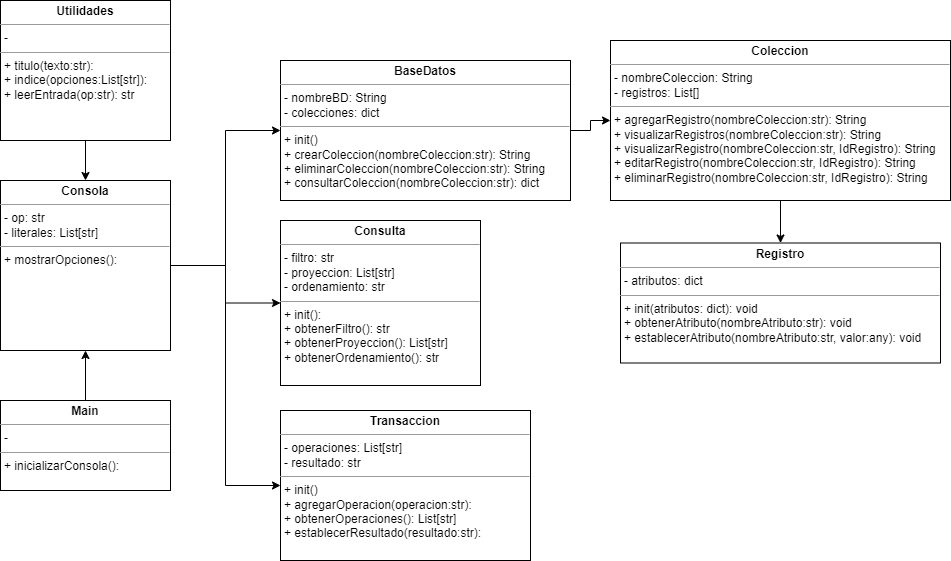

The diagram above was exported from draw.io. Its source (the exported page's mxGraphModel, read from the mxfile embedded in the PNG):
<mxGraphModel dx="1354" dy="664" grid="1" gridSize="10" guides="1" tooltips="1" connect="1" arrows="1" fold="1" page="1" pageScale="1" pageWidth="827" pageHeight="1169" math="0" shadow="0">
  <root>
    <mxCell id="0" />
    <mxCell id="1" parent="0" />
    <mxCell id="cAKgu9Q-enze0ztzITY4-9" style="edgeStyle=orthogonalEdgeStyle;rounded=0;orthogonalLoop=1;jettySize=auto;html=1;" parent="1" source="xKxBlXlDXREWC6I9kZaj-2" target="cAKgu9Q-enze0ztzITY4-1" edge="1">
      <mxGeometry relative="1" as="geometry" />
    </mxCell>
    <mxCell id="cAKgu9Q-enze0ztzITY4-10" style="edgeStyle=orthogonalEdgeStyle;rounded=0;orthogonalLoop=1;jettySize=auto;html=1;" parent="1" source="xKxBlXlDXREWC6I9kZaj-2" target="cAKgu9Q-enze0ztzITY4-5" edge="1">
      <mxGeometry relative="1" as="geometry" />
    </mxCell>
    <mxCell id="cAKgu9Q-enze0ztzITY4-11" style="edgeStyle=orthogonalEdgeStyle;rounded=0;orthogonalLoop=1;jettySize=auto;html=1;entryX=0;entryY=0.5;entryDx=0;entryDy=0;" parent="1" source="xKxBlXlDXREWC6I9kZaj-2" target="cAKgu9Q-enze0ztzITY4-4" edge="1">
      <mxGeometry relative="1" as="geometry" />
    </mxCell>
    <mxCell id="xKxBlXlDXREWC6I9kZaj-2" value="&lt;p style=&quot;margin:0px;margin-top:4px;text-align:center;&quot;&gt;&lt;b&gt;Consola&lt;/b&gt;&lt;/p&gt;&lt;hr size=&quot;1&quot;&gt;&lt;p style=&quot;margin:0px;margin-left:4px;&quot;&gt;- op: str&lt;/p&gt;&lt;p style=&quot;margin:0px;margin-left:4px;&quot;&gt;- literales: List[str]&lt;/p&gt;&lt;hr size=&quot;1&quot;&gt;&lt;p style=&quot;border-color: var(--border-color); margin: 0px 0px 0px 4px;&quot;&gt;+ mostrarOpciones():&lt;/p&gt;&lt;p style=&quot;border-color: var(--border-color); margin: 0px 0px 0px 4px;&quot;&gt;&lt;br&gt;&lt;/p&gt;" style="verticalAlign=top;align=left;overflow=fill;fontSize=12;fontFamily=Helvetica;html=1;whiteSpace=wrap;" parent="1" vertex="1">
      <mxGeometry x="190" y="190" width="170" height="170" as="geometry" />
    </mxCell>
    <mxCell id="cAKgu9Q-enze0ztzITY4-12" style="edgeStyle=orthogonalEdgeStyle;rounded=0;orthogonalLoop=1;jettySize=auto;html=1;" parent="1" source="cAKgu9Q-enze0ztzITY4-1" target="cAKgu9Q-enze0ztzITY4-2" edge="1">
      <mxGeometry relative="1" as="geometry" />
    </mxCell>
    <mxCell id="cAKgu9Q-enze0ztzITY4-1" value="&lt;p style=&quot;margin:0px;margin-top:4px;text-align:center;&quot;&gt;&lt;b&gt;BaseDatos&lt;/b&gt;&lt;/p&gt;&lt;hr size=&quot;1&quot;&gt;&lt;p style=&quot;margin:0px;margin-left:4px;&quot;&gt;- nombreBD: String&lt;/p&gt;&lt;p style=&quot;margin:0px;margin-left:4px;&quot;&gt;- colecciones: dict&lt;/p&gt;&lt;hr size=&quot;1&quot;&gt;&lt;p style=&quot;border-color: var(--border-color); margin: 0px 0px 0px 4px;&quot;&gt;+ init()&lt;/p&gt;&lt;p style=&quot;border-color: var(--border-color); margin: 0px 0px 0px 4px;&quot;&gt;+ crearColeccion(nombreColeccion:str): String&lt;/p&gt;&lt;p style=&quot;border-color: var(--border-color); margin: 0px 0px 0px 4px;&quot;&gt;+ eliminarColeccion(nombreColeccion:str): String&lt;/p&gt;&lt;p style=&quot;border-color: var(--border-color); margin: 0px 0px 0px 4px;&quot;&gt;+ consultarColeccion(nombreColeccion:str): dict&lt;/p&gt;" style="verticalAlign=top;align=left;overflow=fill;fontSize=12;fontFamily=Helvetica;html=1;whiteSpace=wrap;" parent="1" vertex="1">
      <mxGeometry x="470" y="70" width="290" height="140" as="geometry" />
    </mxCell>
    <mxCell id="cAKgu9Q-enze0ztzITY4-13" style="edgeStyle=orthogonalEdgeStyle;rounded=0;orthogonalLoop=1;jettySize=auto;html=1;" parent="1" source="cAKgu9Q-enze0ztzITY4-2" target="cAKgu9Q-enze0ztzITY4-3" edge="1">
      <mxGeometry relative="1" as="geometry" />
    </mxCell>
    <mxCell id="cAKgu9Q-enze0ztzITY4-2" value="&lt;p style=&quot;margin:0px;margin-top:4px;text-align:center;&quot;&gt;&lt;b&gt;Coleccion&lt;/b&gt;&lt;/p&gt;&lt;hr size=&quot;1&quot;&gt;&lt;p style=&quot;margin:0px;margin-left:4px;&quot;&gt;- nombreColeccion: String&lt;/p&gt;&lt;p style=&quot;margin:0px;margin-left:4px;&quot;&gt;- registros: List[]&lt;/p&gt;&lt;hr size=&quot;1&quot;&gt;&lt;p style=&quot;border-color: var(--border-color); margin: 0px 0px 0px 4px;&quot;&gt;+ agregarRegistro(nombreColeccion:str): String&lt;/p&gt;&lt;p style=&quot;border-color: var(--border-color); margin: 0px 0px 0px 4px;&quot;&gt;+ visualizarRegistros(nombreColeccion:str): String&lt;/p&gt;&lt;p style=&quot;border-color: var(--border-color); margin: 0px 0px 0px 4px;&quot;&gt;+ visualizarRegistro(nombreColeccion:str, IdRegistro): String&lt;/p&gt;&lt;p style=&quot;border-color: var(--border-color); margin: 0px 0px 0px 4px;&quot;&gt;+ editarRegistro(nombreColeccion:str, IdRegistro): String&lt;/p&gt;&lt;p style=&quot;border-color: var(--border-color); margin: 0px 0px 0px 4px;&quot;&gt;+ eliminarRegistro(nombreColeccion:str, IdRegistro): String&lt;/p&gt;" style="verticalAlign=top;align=left;overflow=fill;fontSize=12;fontFamily=Helvetica;html=1;whiteSpace=wrap;" parent="1" vertex="1">
      <mxGeometry x="800" y="50" width="340" height="160" as="geometry" />
    </mxCell>
    <mxCell id="cAKgu9Q-enze0ztzITY4-3" value="&lt;p style=&quot;margin:0px;margin-top:4px;text-align:center;&quot;&gt;&lt;b&gt;Registro&lt;/b&gt;&lt;/p&gt;&lt;hr size=&quot;1&quot;&gt;&lt;p style=&quot;margin:0px;margin-left:4px;&quot;&gt;- atributos: dict&lt;/p&gt;&lt;hr size=&quot;1&quot;&gt;&lt;p style=&quot;margin:0px;margin-left:4px;&quot;&gt;+ init(atributos: dict): void&lt;/p&gt;&lt;p style=&quot;margin:0px;margin-left:4px;&quot;&gt;+ obtenerAtributo(nombreAtributo:str): void&lt;/p&gt;&lt;p style=&quot;margin:0px;margin-left:4px;&quot;&gt;+ establecerAtributo(nombreAtributo:str, valor:any): void&lt;/p&gt;&lt;p style=&quot;margin:0px;margin-left:4px;&quot;&gt;&lt;br&gt;&lt;/p&gt;" style="verticalAlign=top;align=left;overflow=fill;fontSize=12;fontFamily=Helvetica;html=1;whiteSpace=wrap;" parent="1" vertex="1">
      <mxGeometry x="810" y="252.5" width="320" height="120" as="geometry" />
    </mxCell>
    <mxCell id="cAKgu9Q-enze0ztzITY4-4" value="&lt;p style=&quot;margin:0px;margin-top:4px;text-align:center;&quot;&gt;&lt;b&gt;Transaccion&lt;/b&gt;&lt;/p&gt;&lt;hr size=&quot;1&quot;&gt;&lt;p style=&quot;margin:0px;margin-left:4px;&quot;&gt;- operaciones: List[str]&lt;/p&gt;&lt;p style=&quot;margin:0px;margin-left:4px;&quot;&gt;- resultado: str&lt;/p&gt;&lt;hr size=&quot;1&quot;&gt;&lt;p style=&quot;margin:0px;margin-left:4px;&quot;&gt;+ init()&lt;/p&gt;&lt;p style=&quot;margin:0px;margin-left:4px;&quot;&gt;+ agregarOperacion(operacion:str):&lt;/p&gt;&lt;p style=&quot;margin:0px;margin-left:4px;&quot;&gt;+ obtenerOperaciones(): List[str]&lt;/p&gt;&lt;p style=&quot;margin:0px;margin-left:4px;&quot;&gt;+ establecerResultado(resultado:str):&lt;/p&gt;" style="verticalAlign=top;align=left;overflow=fill;fontSize=12;fontFamily=Helvetica;html=1;whiteSpace=wrap;" parent="1" vertex="1">
      <mxGeometry x="470" y="420" width="250" height="150" as="geometry" />
    </mxCell>
    <mxCell id="cAKgu9Q-enze0ztzITY4-5" value="&lt;p style=&quot;margin:0px;margin-top:4px;text-align:center;&quot;&gt;&lt;b&gt;Consulta&lt;/b&gt;&lt;/p&gt;&lt;hr size=&quot;1&quot;&gt;&lt;p style=&quot;margin:0px;margin-left:4px;&quot;&gt;- filtro: str&lt;br&gt;&lt;/p&gt;&lt;p style=&quot;margin:0px;margin-left:4px;&quot;&gt;- proyeccion: List[str]&lt;/p&gt;&lt;p style=&quot;margin:0px;margin-left:4px;&quot;&gt;- ordenamiento: str&lt;/p&gt;&lt;hr size=&quot;1&quot;&gt;&lt;p style=&quot;margin:0px;margin-left:4px;&quot;&gt;+ init():&lt;/p&gt;&lt;p style=&quot;margin:0px;margin-left:4px;&quot;&gt;+ obtenerFiltro(): str&lt;/p&gt;&lt;p style=&quot;margin:0px;margin-left:4px;&quot;&gt;+ obtenerProyeccion(): List[str]&lt;/p&gt;&lt;p style=&quot;margin:0px;margin-left:4px;&quot;&gt;+ obtenerOrdenamiento(): str&lt;/p&gt;" style="verticalAlign=top;align=left;overflow=fill;fontSize=12;fontFamily=Helvetica;html=1;whiteSpace=wrap;" parent="1" vertex="1">
      <mxGeometry x="470" y="230" width="200" height="165" as="geometry" />
    </mxCell>
    <mxCell id="cAKgu9Q-enze0ztzITY4-8" style="edgeStyle=orthogonalEdgeStyle;rounded=0;orthogonalLoop=1;jettySize=auto;html=1;" parent="1" source="cAKgu9Q-enze0ztzITY4-7" target="xKxBlXlDXREWC6I9kZaj-2" edge="1">
      <mxGeometry relative="1" as="geometry" />
    </mxCell>
    <mxCell id="cAKgu9Q-enze0ztzITY4-7" value="&lt;p style=&quot;margin:0px;margin-top:4px;text-align:center;&quot;&gt;&lt;b&gt;Main&lt;/b&gt;&lt;/p&gt;&lt;hr size=&quot;1&quot;&gt;&lt;p style=&quot;margin:0px;margin-left:4px;&quot;&gt;-&amp;nbsp;&lt;/p&gt;&lt;hr size=&quot;1&quot;&gt;&lt;p style=&quot;border-color: var(--border-color); margin: 0px 0px 0px 4px;&quot;&gt;+ inicializarConsola():&lt;/p&gt;" style="verticalAlign=top;align=left;overflow=fill;fontSize=12;fontFamily=Helvetica;html=1;whiteSpace=wrap;" parent="1" vertex="1">
      <mxGeometry x="190" y="410" width="170" height="90" as="geometry" />
    </mxCell>
    <mxCell id="cAKgu9Q-enze0ztzITY4-15" style="edgeStyle=orthogonalEdgeStyle;rounded=0;orthogonalLoop=1;jettySize=auto;html=1;" parent="1" source="cAKgu9Q-enze0ztzITY4-14" target="xKxBlXlDXREWC6I9kZaj-2" edge="1">
      <mxGeometry relative="1" as="geometry" />
    </mxCell>
    <mxCell id="cAKgu9Q-enze0ztzITY4-14" value="&lt;p style=&quot;margin:0px;margin-top:4px;text-align:center;&quot;&gt;&lt;b&gt;Utilidades&lt;/b&gt;&lt;/p&gt;&lt;hr size=&quot;1&quot;&gt;&lt;p style=&quot;margin:0px;margin-left:4px;&quot;&gt;-&amp;nbsp;&lt;/p&gt;&lt;hr size=&quot;1&quot;&gt;&lt;p style=&quot;border-color: var(--border-color); margin: 0px 0px 0px 4px;&quot;&gt;+ titulo(texto:str):&amp;nbsp;&lt;/p&gt;&lt;p style=&quot;border-color: var(--border-color); margin: 0px 0px 0px 4px;&quot;&gt;+ indice(opciones:List[str]):&lt;/p&gt;&lt;p style=&quot;border-color: var(--border-color); margin: 0px 0px 0px 4px;&quot;&gt;+ leerEntrada(op:str): str&lt;br&gt;&lt;/p&gt;" style="verticalAlign=top;align=left;overflow=fill;fontSize=12;fontFamily=Helvetica;html=1;whiteSpace=wrap;" parent="1" vertex="1">
      <mxGeometry x="190" y="10" width="170" height="140" as="geometry" />
    </mxCell>
  </root>
</mxGraphModel>